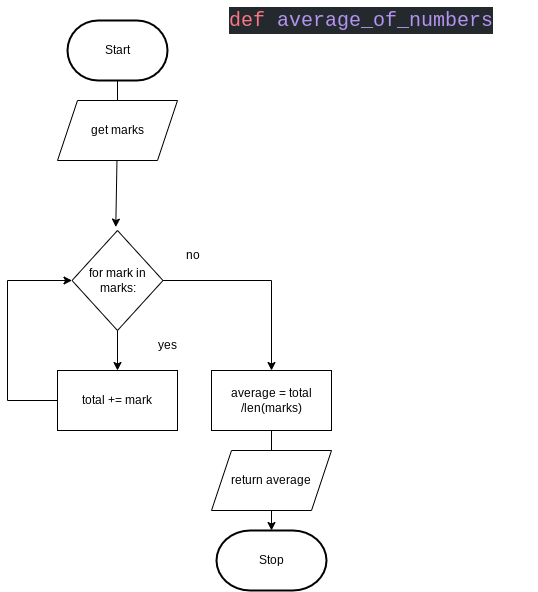

The diagram above was exported from draw.io. Its source (the exported page's mxGraphModel, read from the mxfile embedded in the PNG):
<mxGraphModel dx="754" dy="422" grid="1" gridSize="10" guides="1" tooltips="1" connect="1" arrows="1" fold="1" page="1" pageScale="1" pageWidth="827" pageHeight="1169" math="0" shadow="0">
  <root>
    <mxCell id="0" />
    <mxCell id="1" parent="0" />
    <mxCell id="92" style="edgeStyle=none;html=1;" parent="1" source="2" edge="1">
      <mxGeometry relative="1" as="geometry">
        <mxPoint x="320" y="180" as="targetPoint" />
      </mxGeometry>
    </mxCell>
    <mxCell id="2" value="Start" style="strokeWidth=2;html=1;shape=mxgraph.flowchart.terminator;whiteSpace=wrap;" parent="1" vertex="1">
      <mxGeometry x="270" y="70" width="100" height="60" as="geometry" />
    </mxCell>
    <mxCell id="97" style="edgeStyle=none;html=1;entryX=0.569;entryY=-0.057;entryDx=0;entryDy=0;entryPerimeter=0;" parent="1" source="94" edge="1">
      <mxGeometry relative="1" as="geometry">
        <mxPoint x="318.28" y="276.58000000000004" as="targetPoint" />
      </mxGeometry>
    </mxCell>
    <mxCell id="94" value="get marks" style="shape=parallelogram;perimeter=parallelogramPerimeter;whiteSpace=wrap;html=1;fixedSize=1;" parent="1" vertex="1">
      <mxGeometry x="260" y="150" width="120" height="60" as="geometry" />
    </mxCell>
    <mxCell id="118" value="&lt;div style=&quot;color: rgb(225 , 228 , 232) ; background-color: rgb(36 , 41 , 46) ; font-family: &amp;#34;comic mono&amp;#34; , &amp;#34;consolas&amp;#34; , &amp;#34;courier new&amp;#34; , monospace , &amp;#34;consolas&amp;#34; , &amp;#34;courier new&amp;#34; , monospace ; font-weight: normal ; font-size: 20px ; line-height: 27px&quot;&gt;&lt;div&gt;&lt;span style=&quot;color: #f97583&quot;&gt;def&lt;/span&gt;&lt;span style=&quot;color: #e1e4e8&quot;&gt; &lt;/span&gt;&lt;span style=&quot;color: #b392f0&quot;&gt;average_of_numbers&lt;/span&gt;&lt;/div&gt;&lt;/div&gt;" style="text;whiteSpace=wrap;html=1;" parent="1" vertex="1">
      <mxGeometry x="430" y="50" width="310" height="40" as="geometry" />
    </mxCell>
    <mxCell id="141" value="Stop" style="strokeWidth=2;html=1;shape=mxgraph.flowchart.terminator;whiteSpace=wrap;" parent="1" vertex="1">
      <mxGeometry x="419" y="580" width="110" height="60" as="geometry" />
    </mxCell>
    <mxCell id="144" style="edgeStyle=none;html=1;entryX=0.5;entryY=0;entryDx=0;entryDy=0;" edge="1" parent="1" source="142" target="143">
      <mxGeometry relative="1" as="geometry" />
    </mxCell>
    <mxCell id="151" style="edgeStyle=orthogonalEdgeStyle;rounded=0;html=1;" edge="1" parent="1" source="142" target="150">
      <mxGeometry relative="1" as="geometry" />
    </mxCell>
    <mxCell id="142" value="for mark in marks:" style="rhombus;whiteSpace=wrap;html=1;" vertex="1" parent="1">
      <mxGeometry x="274.5" y="280" width="91" height="100" as="geometry" />
    </mxCell>
    <mxCell id="145" style="edgeStyle=orthogonalEdgeStyle;html=1;entryX=0;entryY=0.5;entryDx=0;entryDy=0;rounded=0;" edge="1" parent="1" source="143" target="142">
      <mxGeometry relative="1" as="geometry">
        <Array as="points">
          <mxPoint x="210" y="450" />
          <mxPoint x="210" y="330" />
        </Array>
      </mxGeometry>
    </mxCell>
    <mxCell id="143" value="total += mark" style="rounded=0;whiteSpace=wrap;html=1;" vertex="1" parent="1">
      <mxGeometry x="260" y="420" width="120" height="60" as="geometry" />
    </mxCell>
    <mxCell id="146" value="yes" style="text;html=1;strokeColor=none;fillColor=none;align=center;verticalAlign=middle;whiteSpace=wrap;rounded=0;" vertex="1" parent="1">
      <mxGeometry x="340" y="380" width="60" height="30" as="geometry" />
    </mxCell>
    <mxCell id="147" value="no" style="text;html=1;strokeColor=none;fillColor=none;align=center;verticalAlign=middle;whiteSpace=wrap;rounded=0;" vertex="1" parent="1">
      <mxGeometry x="365.5" y="290" width="60" height="30" as="geometry" />
    </mxCell>
    <mxCell id="152" style="edgeStyle=orthogonalEdgeStyle;rounded=0;html=1;entryX=0.5;entryY=0;entryDx=0;entryDy=0;entryPerimeter=0;" edge="1" parent="1" source="150" target="141">
      <mxGeometry relative="1" as="geometry" />
    </mxCell>
    <mxCell id="150" value="average = total /len(marks)" style="rounded=0;whiteSpace=wrap;html=1;" vertex="1" parent="1">
      <mxGeometry x="414" y="420" width="120" height="60" as="geometry" />
    </mxCell>
    <mxCell id="153" value="return average" style="shape=parallelogram;perimeter=parallelogramPerimeter;whiteSpace=wrap;html=1;fixedSize=1;" vertex="1" parent="1">
      <mxGeometry x="414" y="500" width="120" height="60" as="geometry" />
    </mxCell>
  </root>
</mxGraphModel>